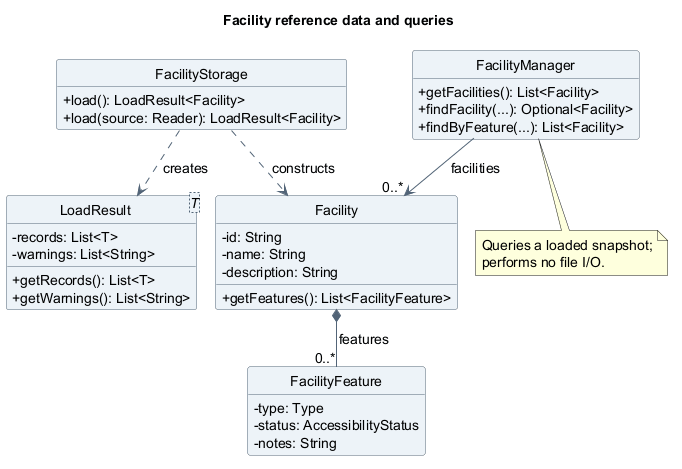

The diagram above was rendered by PlantUML. Its source (embedded in the PNG):
@startuml
!pragma layout smetana
title Facility reference data and queries
skinparam backgroundColor white
skinparam shadowing false
skinparam defaultFontName SansSerif
skinparam defaultFontSize 14
skinparam classAttributeIconSize 0
skinparam classBackgroundColor #EDF3F8
skinparam classBorderColor #526477
skinparam ArrowColor #526477
hide circle
hide empty members

class FacilityStorage {
  +load(): LoadResult<Facility>
  +load(source: Reader): LoadResult<Facility>
}
class LoadResult<T> {
  -records: List<T>
  -warnings: List<String>
  +getRecords(): List<T>
  +getWarnings(): List<String>
}
class FacilityManager {
  +getFacilities(): List<Facility>
  +findFacility(...): Optional<Facility>
  +findByFeature(...): List<Facility>
}
class Facility {
  -id: String
  -name: String
  -description: String
  +getFeatures(): List<FacilityFeature>
}
class FacilityFeature {
  -type: Type
  -status: AccessibilityStatus
  -notes: String
}

FacilityStorage ..> LoadResult : creates
FacilityStorage ..> Facility : constructs
FacilityManager --> "0..*" Facility : facilities
Facility *-- "0..*" FacilityFeature : features

note bottom of FacilityManager
  Queries a loaded snapshot;
  performs no file I/O.
end note
@enduml